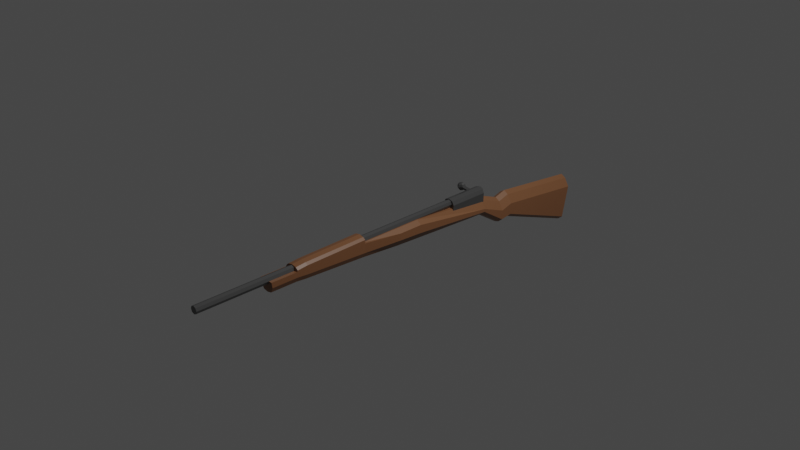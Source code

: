 # Source: Kar95.blend  (saved by Blender 3.1.7; exported with 4.5.12 LTS)
import bpy
from mathutils import Matrix  # noqa: F401  (used for matrix-valued properties, if any)

bpy.ops.wm.read_factory_settings(use_empty=True)
scene = bpy.context.scene
scene.name = 'Scene'

# ---- collections
col_collection = bpy.data.collections.new('Collection'); scene.collection.children.link(col_collection)
col_extras = bpy.data.collections.new('Extras'); col_collection.children.link(col_extras)

# ---- materials (node trees are filled in below, after node groups)
mat_wood = bpy.data.materials.new('Wood')
mat_wood.alpha_threshold = 0.0
mat_wood.use_transparent_shadow = False
mat_wood.line_color = (0.0, 0.0, 0.0, 1.0)
mat_darkmetal = bpy.data.materials.new('DarkMetal')
mat_darkmetal.use_transparent_shadow = False

# ---- material node trees
mat_wood.use_nodes = True; mat_wood.node_tree.nodes.clear()
_N = mat_wood.node_tree.nodes; _L = mat_wood.node_tree.links
n0 = _N.new('ShaderNodeOutputMaterial'); n0.name = 'Material Output'; n0.location = (300, 300)
n1 = _N.new('ShaderNodeBsdfPrincipled'); n1.name = 'Principled BSDF'; n1.location = (10, 300)
n1.distribution = 'GGX'
n1.subsurface_method = 'RANDOM_WALK_SKIN'
n1.inputs[0].default_value = (0.2203, 0.09737, 0.04381, 1.0)
n1.inputs[2].default_value = 0.4
n1.inputs[3].default_value = 1.45
n1.inputs[27].default_value = (0.0, 0.0, 0.0, 1.0)
n1.inputs[28].default_value = 1.0
_L.new(n1.outputs[0], n0.inputs[0])
n0.is_active_output = True
mat_darkmetal.use_nodes = True; mat_darkmetal.node_tree.nodes.clear()
_N = mat_darkmetal.node_tree.nodes; _L = mat_darkmetal.node_tree.links
n0 = _N.new('ShaderNodeBsdfPrincipled'); n0.name = 'Principled BSDF'; n0.location = (10, 300)
n0.distribution = 'GGX'
n0.subsurface_method = 'RANDOM_WALK_SKIN'
n0.inputs[0].default_value = (0.1237, 0.1237, 0.1237, 1.0)
n0.inputs[1].default_value = 0.5827
n0.inputs[2].default_value = 0.3583
n0.inputs[3].default_value = 1.45
n0.inputs[13].default_value = 0.7992
n0.inputs[27].default_value = (0.0, 0.0, 0.0, 1.0)
n0.inputs[28].default_value = 1.0
n1 = _N.new('ShaderNodeOutputMaterial'); n1.name = 'Material Output'; n1.location = (300, 300)
_L.new(n0.outputs[0], n1.inputs[0])
n1.is_active_output = True

# ---- world
world_world = bpy.data.worlds.new('World'); scene.world = world_world
world_world.use_nodes = True; world_world.node_tree.nodes.clear()
_N = world_world.node_tree.nodes; _L = world_world.node_tree.links
n0 = _N.new('ShaderNodeOutputWorld'); n0.name = 'World Output'; n0.location = (300, 300)
n1 = _N.new('ShaderNodeBackground'); n1.name = 'Background'; n1.location = (10, 300)
n1.inputs[0].default_value = (0.05088, 0.05088, 0.05088, 1.0)
_L.new(n1.outputs[0], n0.inputs[0])
n0.is_active_output = True
world_world.color = (0.05088, 0.05088, 0.05088)
world_world.use_sun_shadow = False
world_world.sun_shadow_jitter_overblur = 0.0

# ---- cameras
cam_camera = bpy.data.cameras.new('Camera')
cam_camera.clip_end = 100.0
cam_camera.ortho_scale = 7.314

# ---- lights
light_light = bpy.data.lights.new('Light', 'POINT')
light_light.transmission_factor = 0.0
light_light.energy = 1000.0
light_light.shadow_soft_size = 0.1
light_light.shadow_maximum_resolution = 0.006
light_light.use_absolute_resolution = True

# ---- meshes
me_cube = bpy.data.meshes.new('Cube')
me_cube.from_pydata([(1.0, 1.0, 0.7181), (1.0, 1.0, 0.05958), (1.0, -1.0, 0.7181), (1.0, -1.0, 0.05958), (-1.0, 1.0, 0.7181), (-1.0, 1.0, 0.158), (-1.0, -1.0, 0.7181), (-1.0, -1.0, 0.158), (-9.428, 0.7591, 1.0), (-9.428, 0.7591, 0.4999), (-9.428, -0.7591, 1.0), (-9.428, -0.7591, 0.4999), (-4.255, -0.7591, 0.2461), (-4.255, 0.7591, 0.2461), (-4.255, 0.7591, 1.0), (-4.255, -0.7591, 1.0), (-9.428, 0.7591, 1.191), (-9.428, -0.7591, 1.191), (-4.255, 0.7591, 1.277), (-4.255, -0.7591, 1.277), (-10.33, 0.7591, 1.0), (-10.27, 0.7591, 0.5759), (-10.33, -0.7591, 1.0), (-10.27, -0.7591, 0.5759), (-10.27, 0.7591, 1.115), (-10.27, -0.7591, 1.115), (-12.46, 0.7591, 1.01), (-12.4, 0.7591, 0.5863), (-12.46, -0.7591, 1.01), (-12.4, -0.7591, 0.5863), (7.892, 1.0, -0.2571), (7.892, 1.0, -0.5035), (7.892, -1.0, -0.2571), (7.892, -1.0, -0.5035), (9.984, 1.0, -1.078), (9.984, 1.0, -1.844), (9.984, -1.0, -1.078), (9.984, -1.0, -1.844), (10.96, 1.0, -0.7767), (10.96, 1.0, -1.693), (10.96, -1.0, -0.7767), (10.96, -1.0, -1.693), (18.16, 1.0, -1.551), (17.61, 1.0, -4.146), (18.16, -1.0, -1.551), (17.61, -1.0, -4.146), (-1.0, 0.0, -0.4092), (1.0, 0.0, 1.0), (-1.0, 0.0, 1.0), (1.0, 0.0, -0.5077), (-9.428, 0.0, 0.004276), (-4.255, 0.0, 1.0), (-4.255, 0.0, -0.2495), (-9.428, 0.0, 1.437), (-4.255, 0.0, 1.523), (-10.27, 0.0, 0.08025), (-10.33, 0.0, 1.0), (-10.27, 0.0, 1.361), (-12.4, 0.0, 0.09068), (-12.46, 0.0, 1.01), (7.892, 1.192e-07, 0.6445), (7.892, 5.96e-08, -0.9453), (9.984, 1.192e-07, -0.176), (9.984, 5.96e-08, -2.285), (10.96, 1.192e-07, 0.1248), (10.96, 5.96e-08, -2.135), (18.16, 3.576e-07, -0.6496), (17.61, 4.768e-07, -4.588), (-1.0, -0.5, -0.4092), (1.0, -0.5, 1.0), (-9.428, -0.5, 0.09283), (-4.255, -0.5, 1.0), (-4.255, -0.5, 1.434), (-10.27, -0.5, 0.1688), (-12.4, -0.5, 0.1792), (7.892, -0.5, 0.4095), (9.984, -0.5, -0.411), (10.96, -0.5, -0.1102), (18.16, -0.5, -0.8846), (-1.0, -0.5, 1.0), (1.0, -0.5, -0.5077), (-4.255, -0.5, -0.161), (-9.428, -0.5, 1.348), (-10.33, -0.5, 1.0), (-10.27, -0.5, 1.272), (-12.46, -0.5, 1.01), (7.892, -0.5, -0.8263), (9.984, -0.5, -2.166), (10.96, -0.5, -2.016), (17.61, -0.5, -4.469), (-1.0, 0.5, 1.0), (1.0, 0.5, -0.5077), (-4.255, 0.5, -0.161), (-9.428, 0.5, 1.348), (-10.33, 0.5, 1.0), (-10.27, 0.5, 1.272), (-12.46, 0.5, 1.01), (7.892, 0.5, -0.8263), (9.984, 0.5, -2.166), (10.96, 0.5, -2.016), (17.61, 0.5, -4.469), (-1.0, 0.5, -0.4092), (1.0, 0.5, 1.0), (-9.428, 0.5, 0.09283), (-4.255, 0.5, 1.0), (-4.255, 0.5, 1.434), (-10.27, 0.5, 0.1688), (-12.4, 0.5, 0.1792), (7.892, 0.5, 0.4095), (9.984, 0.5, -0.411), (10.96, 0.5, -0.1102), (18.16, 0.5, -0.8846)], [], [(69, 79, 6, 2), (3, 2, 6, 7), (81, 12, 11, 70), (68, 80, 3, 7), (91, 1, 31, 97), (5, 4, 0, 1), (70, 11, 23, 73), (14, 8, 16, 18), (14, 13, 9, 8), (12, 15, 10, 11), (7, 6, 15, 12), (4, 5, 13, 14), (90, 4, 14, 104), (68, 7, 12, 81), (105, 18, 16, 93), (10, 15, 19, 17), (8, 9, 21, 20), (104, 14, 18, 105), (20, 21, 27, 26), (83, 22, 25, 84), (16, 8, 20, 24), (93, 16, 24, 95), (10, 17, 25, 22), (11, 10, 22, 23), (107, 96, 26, 27), (73, 23, 29, 74), (94, 20, 26, 96), (23, 22, 28, 29), (75, 32, 36, 76), (69, 2, 32, 75), (2, 3, 33, 32), (1, 0, 30, 31), (76, 36, 40, 77), (31, 30, 34, 35), (97, 31, 35, 98), (32, 33, 37, 36), (99, 39, 43, 100), (35, 34, 38, 39), (98, 35, 39, 99), (36, 37, 41, 40), (89, 78, 44, 45), (40, 41, 45, 44), (77, 40, 44, 78), (39, 38, 42, 43), (110, 64, 66, 111), (100, 111, 66, 67), (87, 63, 65, 88), (88, 65, 67, 89), (86, 61, 63, 87), (109, 62, 64, 110), (102, 47, 60, 108), (108, 60, 62, 109), (83, 56, 59, 85), (106, 55, 58, 107), (74, 85, 59, 58), (82, 53, 57, 84), (94, 56, 57, 95), (71, 51, 54, 72), (72, 54, 53, 82), (101, 46, 52, 92), (79, 48, 51, 71), (103, 50, 55, 106), (80, 49, 61, 86), (101, 91, 49, 46), (92, 52, 50, 103), (102, 90, 48, 47), (3, 80, 86, 33), (6, 79, 71, 15), (19, 72, 82, 17), (15, 71, 72, 19), (17, 82, 84, 25), (29, 28, 85, 74), (22, 83, 85, 28), (33, 86, 87, 37), (41, 88, 89, 45), (37, 87, 88, 41), (64, 77, 78, 66), (67, 66, 78, 89), (62, 76, 77, 64), (47, 69, 75, 60), (60, 75, 76, 62), (55, 73, 74, 58), (56, 83, 84, 57), (46, 68, 81, 52), (50, 70, 73, 55), (46, 49, 80, 68), (52, 81, 70, 50), (47, 48, 79, 69), (0, 4, 90, 102), (13, 92, 103, 9), (5, 1, 91, 101), (9, 103, 106, 21), (5, 101, 92, 13), (20, 94, 95, 24), (21, 106, 107, 27), (30, 108, 109, 34), (0, 102, 108, 30), (34, 109, 110, 38), (43, 42, 111, 100), (38, 110, 111, 42), (63, 98, 99, 65), (65, 99, 100, 67), (61, 97, 98, 63), (56, 94, 96, 59), (58, 59, 96, 107), (53, 93, 95, 57), (51, 104, 105, 54), (54, 105, 93, 53), (48, 90, 104, 51), (49, 91, 97, 61)])
_uv = me_cube.uv_layers.new(name='UVMap')
_uv.uv.foreach_set('vector', [0.625, 0.6875, 0.875, 0.6875, 0.875, 0.75, 0.625, 0.75, 0.375, 0.75, 0.625, 0.75, 0.625, 1.0, 0.375, 1.0, 0.125, 0.6875, 0.125, 0.75, 0.125, 0.75, 0.125, 0.6875, 0.125, 0.6875, 0.375, 0.6875, 0.375, 0.75, 0.125, 0.75, 0.375, 0.5625, 0.375, 0.5, 0.375, 0.5, 0.375, 0.5625, 0.375, 0.25, 0.625, 0.25, 0.625, 0.5, 0.375, 0.5, 0.125, 0.6875, 0.125, 0.75, 0.125, 0.75, 0.125, 0.6875, 0.625, 0.25, 0.625, 0.25, 0.625, 0.25, 0.625, 0.25, 0.625, 0.25, 0.375, 0.25, 0.375, 0.25, 0.625, 0.25, 0.375, 1.0, 0.625, 1.0, 0.625, 1.0, 0.375, 1.0, 0.375, 1.0, 0.625, 1.0, 0.625, 1.0, 0.375, 1.0, 0.625, 0.25, 0.375, 0.25, 0.375, 0.25, 0.625, 0.25, 0.875, 0.5625, 0.875, 0.5, 0.875, 0.5, 0.875, 0.5625, 0.125, 0.6875, 0.125, 0.75, 0.125, 0.75, 0.125, 0.6875, 0.875, 0.5625, 0.875, 0.5, 0.875, 0.5, 0.875, 0.5625, 0.625, 1.0, 0.625, 1.0, 0.625, 1.0, 0.625, 1.0, 0.625, 0.25, 0.375, 0.25, 0.375, 0.25, 0.625, 0.25, 0.875, 0.5625, 0.875, 0.5, 0.875, 0.5, 0.875, 0.5625, 0.625, 0.25, 0.375, 0.25, 0.375, 0.25, 0.625, 0.25, 0.625, 0.0625, 0.625, 0.0, 0.625, 0.0, 0.625, 0.0625, 0.625, 0.25, 0.625, 0.25, 0.625, 0.25, 0.625, 0.25, 0.875, 0.5625, 0.875, 0.5, 0.875, 0.5, 0.875, 0.5625, 0.625, 1.0, 0.625, 1.0, 0.625, 1.0, 0.625, 1.0, 0.375, 1.0, 0.625, 1.0, 0.625, 1.0, 0.375, 1.0, 0.375, 0.1875, 0.625, 0.1875, 0.625, 0.25, 0.375, 0.25, 0.125, 0.6875, 0.125, 0.75, 0.125, 0.75, 0.125, 0.6875, 0.625, 0.1875, 0.625, 0.25, 0.625, 0.25, 0.625, 0.1875, 0.375, 1.0, 0.625, 1.0, 0.625, 1.0, 0.375, 1.0, 0.625, 0.6875, 0.625, 0.75, 0.625, 0.75, 0.625, 0.6875, 0.625, 0.6875, 0.625, 0.75, 0.625, 0.75, 0.625, 0.6875, 0.625, 0.75, 0.375, 0.75, 0.375, 0.75, 0.625, 0.75, 0.375, 0.5, 0.625, 0.5, 0.625, 0.5, 0.375, 0.5, 0.625, 0.6875, 0.625, 0.75, 0.625, 0.75, 0.625, 0.6875, 0.375, 0.5, 0.625, 0.5, 0.625, 0.5, 0.375, 0.5, 0.375, 0.5625, 0.375, 0.5, 0.375, 0.5, 0.375, 0.5625, 0.625, 0.75, 0.375, 0.75, 0.375, 0.75, 0.625, 0.75, 0.375, 0.5625, 0.375, 0.5, 0.375, 0.5, 0.375, 0.5625, 0.375, 0.5, 0.625, 0.5, 0.625, 0.5, 0.375, 0.5, 0.375, 0.5625, 0.375, 0.5, 0.375, 0.5, 0.375, 0.5625, 0.625, 0.75, 0.375, 0.75, 0.375, 0.75, 0.625, 0.75, 0.375, 0.6875, 0.625, 0.6875, 0.625, 0.75, 0.375, 0.75, 0.625, 0.75, 0.375, 0.75, 0.375, 0.75, 0.625, 0.75, 0.625, 0.6875, 0.625, 0.75, 0.625, 0.75, 0.625, 0.6875, 0.375, 0.5, 0.625, 0.5, 0.625, 0.5, 0.375, 0.5, 0.625, 0.5625, 0.625, 0.625, 0.625, 0.625, 0.625, 0.5625, 0.375, 0.5625, 0.625, 0.5625, 0.625, 0.625, 0.375, 0.625, 0.375, 0.6875, 0.375, 0.625, 0.375, 0.625, 0.375, 0.6875, 0.375, 0.6875, 0.375, 0.625, 0.375, 0.625, 0.375, 0.6875, 0.375, 0.6875, 0.375, 0.625, 0.375, 0.625, 0.375, 0.6875, 0.625, 0.5625, 0.625, 0.625, 0.625, 0.625, 0.625, 0.5625, 0.625, 0.5625, 0.625, 0.625, 0.625, 0.625, 0.625, 0.5625, 0.625, 0.5625, 0.625, 0.625, 0.625, 0.625, 0.625, 0.5625, 0.625, 0.0625, 0.625, 0.125, 0.625, 0.125, 0.625, 0.0625, 0.125, 0.5625, 0.125, 0.625, 0.125, 0.625, 0.125, 0.5625, 0.375, 0.0625, 0.625, 0.0625, 0.625, 0.125, 0.375, 0.125, 0.875, 0.6875, 0.875, 0.625, 0.875, 0.625, 0.875, 0.6875, 0.625, 0.1875, 0.625, 0.125, 0.625, 0.125, 0.625, 0.1875, 0.875, 0.6875, 0.875, 0.625, 0.875, 0.625, 0.875, 0.6875, 0.875, 0.6875, 0.875, 0.625, 0.875, 0.625, 0.875, 0.6875, 0.125, 0.5625, 0.125, 0.625, 0.125, 0.625, 0.125, 0.5625, 0.875, 0.6875, 0.875, 0.625, 0.875, 0.625, 0.875, 0.6875, 0.125, 0.5625, 0.125, 0.625, 0.125, 0.625, 0.125, 0.5625, 0.375, 0.6875, 0.375, 0.625, 0.375, 0.625, 0.375, 0.6875, 0.125, 0.5625, 0.375, 0.5625, 0.375, 0.625, 0.125, 0.625, 0.125, 0.5625, 0.125, 0.625, 0.125, 0.625, 0.125, 0.5625, 0.625, 0.5625, 0.875, 0.5625, 0.875, 0.625, 0.625, 0.625, 0.375, 0.75, 0.375, 0.6875, 0.375, 0.6875, 0.375, 0.75, 0.875, 0.75, 0.875, 0.6875, 0.875, 0.6875, 0.875, 0.75, 0.875, 0.75, 0.875, 0.6875, 0.875, 0.6875, 0.875, 0.75, 0.875, 0.75, 0.875, 0.6875, 0.875, 0.6875, 0.875, 0.75, 0.875, 0.75, 0.875, 0.6875, 0.875, 0.6875, 0.875, 0.75, 0.375, 0.0, 0.625, 0.0, 0.625, 0.0625, 0.375, 0.0625, 0.625, 0.0, 0.625, 0.0625, 0.625, 0.0625, 0.625, 0.0, 0.375, 0.75, 0.375, 0.6875, 0.375, 0.6875, 0.375, 0.75, 0.375, 0.75, 0.375, 0.6875, 0.375, 0.6875, 0.375, 0.75, 0.375, 0.75, 0.375, 0.6875, 0.375, 0.6875, 0.375, 0.75, 0.625, 0.625, 0.625, 0.6875, 0.625, 0.6875, 0.625, 0.625, 0.375, 0.625, 0.625, 0.625, 0.625, 0.6875, 0.375, 0.6875, 0.625, 0.625, 0.625, 0.6875, 0.625, 0.6875, 0.625, 0.625, 0.625, 0.625, 0.625, 0.6875, 0.625, 0.6875, 0.625, 0.625, 0.625, 0.625, 0.625, 0.6875, 0.625, 0.6875, 0.625, 0.625, 0.125, 0.625, 0.125, 0.6875, 0.125, 0.6875, 0.125, 0.625, 0.625, 0.125, 0.625, 0.0625, 0.625, 0.0625, 0.625, 0.125, 0.125, 0.625, 0.125, 0.6875, 0.125, 0.6875, 0.125, 0.625, 0.125, 0.625, 0.125, 0.6875, 0.125, 0.6875, 0.125, 0.625, 0.125, 0.625, 0.375, 0.625, 0.375, 0.6875, 0.125, 0.6875, 0.125, 0.625, 0.125, 0.6875, 0.125, 0.6875, 0.125, 0.625, 0.625, 0.625, 0.875, 0.625, 0.875, 0.6875, 0.625, 0.6875, 0.625, 0.5, 0.875, 0.5, 0.875, 0.5625, 0.625, 0.5625, 0.125, 0.5, 0.125, 0.5625, 0.125, 0.5625, 0.125, 0.5, 0.125, 0.5, 0.375, 0.5, 0.375, 0.5625, 0.125, 0.5625, 0.125, 0.5, 0.125, 0.5625, 0.125, 0.5625, 0.125, 0.5, 0.125, 0.5, 0.125, 0.5625, 0.125, 0.5625, 0.125, 0.5, 0.625, 0.25, 0.625, 0.1875, 0.625, 0.1875, 0.625, 0.25, 0.125, 0.5, 0.125, 0.5625, 0.125, 0.5625, 0.125, 0.5, 0.625, 0.5, 0.625, 0.5625, 0.625, 0.5625, 0.625, 0.5, 0.625, 0.5, 0.625, 0.5625, 0.625, 0.5625, 0.625, 0.5, 0.625, 0.5, 0.625, 0.5625, 0.625, 0.5625, 0.625, 0.5, 0.375, 0.5, 0.625, 0.5, 0.625, 0.5625, 0.375, 0.5625, 0.625, 0.5, 0.625, 0.5625, 0.625, 0.5625, 0.625, 0.5, 0.375, 0.625, 0.375, 0.5625, 0.375, 0.5625, 0.375, 0.625, 0.375, 0.625, 0.375, 0.5625, 0.375, 0.5625, 0.375, 0.625, 0.375, 0.625, 0.375, 0.5625, 0.375, 0.5625, 0.375, 0.625, 0.625, 0.125, 0.625, 0.1875, 0.625, 0.1875, 0.625, 0.125, 0.375, 0.125, 0.625, 0.125, 0.625, 0.1875, 0.375, 0.1875, 0.875, 0.625, 0.875, 0.5625, 0.875, 0.5625, 0.875, 0.625, 0.875, 0.625, 0.875, 0.5625, 0.875, 0.5625, 0.875, 0.625, 0.875, 0.625, 0.875, 0.5625, 0.875, 0.5625, 0.875, 0.625, 0.875, 0.625, 0.875, 0.5625, 0.875, 0.5625, 0.875, 0.625, 0.375, 0.625, 0.375, 0.5625, 0.375, 0.5625, 0.375, 0.625])
me_cube.materials.append(mat_wood)
me_cube.use_remesh_preserve_volume = False
me_cube.use_remesh_preserve_attributes = False
me_cube.use_mirror_vertex_groups = False
me_cube.update()
me_cylinder = bpy.data.meshes.new('Cylinder')
me_cylinder.from_pydata([(-5.247e-08, 1.0, -0.9839), (0.0, 1.0, 1.0), (0.7071, 0.7071, -0.9839), (0.7071, 0.7071, 1.0), (1.0, -4.371e-08, -0.9839), (1.0, -4.371e-08, 1.0), (0.7071, -0.7071, -0.9839), (0.7071, -0.7071, 1.0), (-1.399e-07, -1.0, -0.9839), (-8.742e-08, -1.0, 1.0), (-0.7071, -0.7071, -0.9839), (-0.7071, -0.7071, 1.0), (-1.0, 1.192e-08, -0.9839), (-1.0, 1.192e-08, 1.0), (-0.7071, 0.7071, -0.9839), (-0.7071, 0.7071, 1.0)], [], [(0, 1, 3, 2), (2, 3, 5, 4), (4, 5, 7, 6), (6, 7, 9, 8), (8, 9, 11, 10), (10, 11, 13, 12), (3, 1, 15, 13, 11, 9, 7, 5), (12, 13, 15, 14), (14, 15, 1, 0), (0, 2, 4, 6, 8, 10, 12, 14)])
_uv = me_cylinder.uv_layers.new(name='UVMap')
_uv.uv.foreach_set('vector', [1.0, 0.5, 1.0, 1.0, 0.875, 1.0, 0.875, 0.5, 0.875, 0.5, 0.875, 1.0, 0.75, 1.0, 0.75, 0.5, 0.75, 0.5, 0.75, 1.0, 0.625, 1.0, 0.625, 0.5, 0.625, 0.5, 0.625, 1.0, 0.5, 1.0, 0.5, 0.5, 0.5, 0.5, 0.5, 1.0, 0.375, 1.0, 0.375, 0.5, 0.375, 0.5, 0.375, 1.0, 0.25, 1.0, 0.25, 0.5, 0.4197, 0.4197, 0.25, 0.49, 0.08029, 0.4197, 0.01, 0.25, 0.08029, 0.08029, 0.25, 0.01, 0.4197, 0.08029, 0.49, 0.25, 0.25, 0.5, 0.25, 1.0, 0.125, 1.0, 0.125, 0.5, 0.125, 0.5, 0.125, 1.0, 0.0, 1.0, 0.0, 0.5, 0.75, 0.49, 0.9197, 0.4197, 0.99, 0.25, 0.9197, 0.08029, 0.75, 0.01, 0.5803, 0.08029, 0.51, 0.25, 0.5803, 0.4197])
me_cylinder.materials.append(mat_darkmetal)
me_cylinder.use_remesh_fix_poles = True
me_cylinder.use_remesh_preserve_attributes = False
me_cylinder.update()
me_cylinder_001 = bpy.data.meshes.new('Cylinder.001')
me_cylinder_001.from_pydata([(0.0, 1.0, -1.0), (0.0, 1.0, 1.0), (0.7071, 0.7071, -1.0), (0.7071, 0.7071, 1.0), (1.0, -4.371e-08, -1.0), (1.0, -4.371e-08, 1.0), (0.7071, -0.7071, -1.0), (0.7071, -0.7071, 1.0), (-8.742e-08, -1.0, -1.0), (-8.742e-08, -1.0, 1.0), (-1.99, -0.9551, -1.0), (-1.095, -0.9551, 1.0), (-1.525, 1.192e-08, -1.0), (-1.0, 1.192e-08, 1.0), (-1.99, 0.9551, -1.0), (-0.9496, 0.9551, 1.0)], [], [(0, 1, 3, 2), (2, 3, 5, 4), (4, 5, 7, 6), (6, 7, 9, 8), (8, 9, 11, 10), (10, 11, 13, 12), (3, 1, 15, 13, 11, 9, 7, 5), (12, 13, 15, 14), (14, 15, 1, 0), (0, 2, 4, 6, 8, 10, 12, 14)])
_uv = me_cylinder_001.uv_layers.new(name='UVMap')
_uv.uv.foreach_set('vector', [1.0, 0.5, 1.0, 1.0, 0.875, 1.0, 0.875, 0.5, 0.875, 0.5, 0.875, 1.0, 0.75, 1.0, 0.75, 0.5, 0.75, 0.5, 0.75, 1.0, 0.625, 1.0, 0.625, 0.5, 0.625, 0.5, 0.625, 1.0, 0.5, 1.0, 0.5, 0.5, 0.5, 0.5, 0.5, 1.0, 0.375, 1.0, 0.375, 0.5, 0.375, 0.5, 0.375, 1.0, 0.25, 1.0, 0.25, 0.5, 0.4197, 0.4197, 0.25, 0.49, 0.08029, 0.4197, 0.01, 0.25, 0.08029, 0.08029, 0.25, 0.01, 0.4197, 0.08029, 0.49, 0.25, 0.25, 0.5, 0.25, 1.0, 0.125, 1.0, 0.125, 0.5, 0.125, 0.5, 0.125, 1.0, 0.0, 1.0, 0.0, 0.5, 0.75, 0.49, 0.9197, 0.4197, 0.99, 0.25, 0.9197, 0.08029, 0.75, 0.01, 0.5803, 0.08029, 0.51, 0.25, 0.5803, 0.4197])
me_cylinder_001.materials.append(mat_darkmetal)
me_cylinder_001.use_remesh_fix_poles = True
me_cylinder_001.use_remesh_preserve_attributes = False
me_cylinder_001.update()
me_sphere = bpy.data.meshes.new('Sphere')
me_sphere.from_pydata([(-0.5, -3.099e-06, 0.866), (-0.866, -3.159e-06, 0.5), (-1.0, -3.099e-06, -4.371e-08), (-0.866, -3.159e-06, -0.5), (-0.5, -3.099e-06, -0.866), (-0.25, 0.433, 0.866), (-0.433, 0.75, 0.5), (-0.5, 0.866, -4.371e-08), (-0.433, 0.75, -0.5), (-0.25, 0.433, -0.866), (0.25, 0.433, 0.866), (0.433, 0.75, 0.5), (0.5, 0.866, -4.371e-08), (0.433, 0.75, -0.5), (0.25, 0.433, -0.866), (0.5, -3.129e-06, 0.866), (0.866, -3.219e-06, 0.5), (1.0, -3.219e-06, -4.371e-08), (0.866, -3.159e-06, -0.5), (0.5, -3.189e-06, -0.866), (8.027e-07, -3.099e-06, -1.0), (8.464e-07, -3.175e-06, 1.0), (0.25, -0.433, 0.866), (0.433, -0.75, 0.5), (0.5, -0.866, -4.371e-08), (0.433, -0.75, -0.5), (0.25, -0.433, -0.866), (-0.25, -0.433, 0.866), (-0.433, -0.75, 0.5), (-0.5, -0.866, -4.371e-08), (-0.433, -0.75, -0.5), (-0.25, -0.433, -0.866), (0.5, -3.356, -0.5777), (0.433, -3.24, -1.078), (-0.5, -3.356, -0.5777), (-0.433, -3.24, -1.078)], [], [(1, 0, 5, 6), (4, 3, 8, 9), (2, 1, 6, 7), (0, 21, 5), (20, 4, 9), (3, 2, 7, 8), (9, 8, 13, 14), (7, 6, 11, 12), (5, 21, 10), (20, 9, 14), (8, 7, 12, 13), (6, 5, 10, 11), (14, 13, 18, 19), (12, 11, 16, 17), (10, 21, 15), (20, 14, 19), (13, 12, 17, 18), (11, 10, 15, 16), (17, 16, 23, 24), (15, 21, 22), (20, 19, 26), (18, 17, 24, 25), (16, 15, 22, 23), (19, 18, 25, 26), (22, 21, 27), (20, 26, 31), (30, 25, 33, 35), (23, 22, 27, 28), (26, 25, 30, 31), (24, 23, 28, 29), (20, 31, 4), (30, 29, 2, 3), (28, 27, 0, 1), (31, 30, 3, 4), (29, 28, 1, 2), (27, 21, 0), (33, 32, 34, 35), (25, 24, 32, 33), (29, 30, 35, 34), (24, 29, 34, 32)])
_uv = me_sphere.uv_layers.new(name='UVMap')
_uv.uv.foreach_set('vector', [0.6667, 0.6667, 0.6667, 0.8333, 0.5, 0.8333, 0.5, 0.6667, 0.6667, 0.1667, 0.6667, 0.3333, 0.5, 0.3333, 0.5, 0.1667, 0.6667, 0.5, 0.6667, 0.6667, 0.5, 0.6667, 0.5, 0.5, 0.6667, 0.8333, 0.5833, 1.0, 0.5, 0.8333, 0.5833, 0.0, 0.6667, 0.1667, 0.5, 0.1667, 0.6667, 0.3333, 0.6667, 0.5, 0.5, 0.5, 0.5, 0.3333, 0.5, 0.1667, 0.5, 0.3333, 0.3333, 0.3333, 0.3333, 0.1667, 0.5, 0.5, 0.5, 0.6667, 0.3333, 0.6667, 0.3333, 0.5, 0.5, 0.8333, 0.4167, 1.0, 0.3333, 0.8333, 0.4167, 0.0, 0.5, 0.1667, 0.3333, 0.1667, 0.5, 0.3333, 0.5, 0.5, 0.3333, 0.5, 0.3333, 0.3333, 0.5, 0.6667, 0.5, 0.8333, 0.3333, 0.8333, 0.3333, 0.6667, 0.3333, 0.1667, 0.3333, 0.3333, 0.1667, 0.3333, 0.1667, 0.1667, 0.3333, 0.5, 0.3333, 0.6667, 0.1667, 0.6667, 0.1667, 0.5, 0.3333, 0.8333, 0.25, 1.0, 0.1667, 0.8333, 0.25, 0.0, 0.3333, 0.1667, 0.1667, 0.1667, 0.3333, 0.3333, 0.3333, 0.5, 0.1667, 0.5, 0.1667, 0.3333, 0.3333, 0.6667, 0.3333, 0.8333, 0.1667, 0.8333, 0.1667, 0.6667, 0.1667, 0.5, 0.1667, 0.6667, 0.0, 0.6667, 0.0, 0.5, 0.1667, 0.8333, 0.08333, 1.0, 2.98e-08, 0.8333, 0.08333, 0.0, 0.1667, 0.1667, 0.0, 0.1667, 0.1667, 0.3333, 0.1667, 0.5, 0.0, 0.5, 0.0, 0.3333, 0.1667, 0.6667, 0.1667, 0.8333, 2.98e-08, 0.8333, 0.0, 0.6667, 0.1667, 0.1667, 0.1667, 0.3333, 0.0, 0.3333, 0.0, 0.1667, 1.0, 0.8333, 0.9167, 1.0, 0.8333, 0.8333, 0.9167, 0.0, 1.0, 0.1667, 0.8333, 0.1667, 0.8333, 0.3333, 1.0, 0.3333, 1.0, 0.3333, 0.8333, 0.3333, 1.0, 0.6667, 1.0, 0.8333, 0.8333, 0.8333, 0.8333, 0.6667, 1.0, 0.1667, 1.0, 0.3333, 0.8333, 0.3333, 0.8333, 0.1667, 1.0, 0.5, 1.0, 0.6667, 0.8333, 0.6667, 0.8333, 0.5, 0.75, 0.0, 0.8333, 0.1667, 0.6667, 0.1667, 0.8333, 0.3333, 0.8333, 0.5, 0.6667, 0.5, 0.6667, 0.3333, 0.8333, 0.6667, 0.8333, 0.8333, 0.6667, 0.8333, 0.6667, 0.6667, 0.8333, 0.1667, 0.8333, 0.3333, 0.6667, 0.3333, 0.6667, 0.1667, 0.8333, 0.5, 0.8333, 0.6667, 0.6667, 0.6667, 0.6667, 0.5, 0.8333, 0.8333, 0.75, 1.0, 0.6667, 0.8333, 1.0, 0.3333, 1.0, 0.5, 0.8333, 0.5, 0.8333, 0.3333, 0.0, 0.3333, 0.0, 0.5, 0.0, 0.5, 0.0, 0.3333, 0.8333, 0.5, 0.8333, 0.3333, 0.8333, 0.3333, 0.8333, 0.5, 1.0, 0.5, 0.8333, 0.5, 0.8333, 0.5, 1.0, 0.5])
me_sphere.materials.append(mat_darkmetal)
me_sphere.use_remesh_fix_poles = True
me_sphere.use_remesh_preserve_attributes = False
me_sphere.update()

# ---- objects
ob_stock = bpy.data.objects.new('Stock', me_cube)
ob_barrel = bpy.data.objects.new('Barrel', me_cylinder)
ob_reciver = bpy.data.objects.new('Reciver', me_cylinder_001)
ob_camera = bpy.data.objects.new('Camera', cam_camera)
ob_empty = bpy.data.objects.new('Empty', None)
ob_light = bpy.data.objects.new('Light', light_light)
ob_sphere = bpy.data.objects.new('Sphere', me_sphere)

# ---- transforms, parenting, visibility, modifiers, constraints
ob_stock.location = (0.3324, -0.2548, 0.03165)
ob_stock.rotation_euler = (0.0, -0.0, 1.571)
ob_stock.scale = (0.1339, 0.1038, 0.1339)
ob_stock.lock_rotations_4d = False
ob_stock.empty_display_type = 'ARROWS'
ob_stock.lineart.crease_threshold = 0.0
ob_barrel.location = (0.3324, -0.9066, 0.1671)
ob_barrel.rotation_euler = (1.571, -1.571, 0.0)
ob_barrel.scale = (0.04118, 0.04118, 1.774)
ob_reciver.location = (0.3324, 0.5975, 0.1609)
ob_reciver.rotation_euler = (1.571, -1.571, 0.0)
ob_reciver.scale = (0.05512, 0.0666, 0.2229)
ob_camera.location = (7.359, -6.926, 4.958)
ob_camera.rotation_euler = (1.109, 0.0, 0.8149)
ob_camera.lock_rotations_4d = False
ob_camera.empty_display_type = 'ARROWS'
ob_camera.color = (0.0, 0.0, 0.0, 0.0)
ob_camera.display_type = 'WIRE'
ob_camera.lineart.crease_threshold = 0.0
ob_empty.location = (0.0, 0.0, 0.4505)
ob_empty.rotation_euler = (1.571, 0.045, 0.0)
ob_empty.empty_display_type = 'IMAGE'
ob_empty.empty_display_size = 5.0
ob_light.location = (4.076, 1.005, 5.904)
ob_light.rotation_euler = (0.6503, 0.05522, 1.866)
ob_light.lock_rotations_4d = False
ob_light.empty_display_type = 'ARROWS'
ob_light.color = (0.0, 0.0, 0.0, 0.0)
ob_light.lineart.crease_threshold = 0.0
ob_sphere.location = (0.1771, 0.7191, 0.1969)
ob_sphere.rotation_euler = (-0.1401, -0.0002759, 1.539)
ob_sphere.scale = (0.04469, 0.04469, 0.04469)

# ---- collection membership
col_collection.objects.link(ob_stock)
col_collection.objects.link(ob_barrel)
col_collection.objects.link(ob_reciver)
col_extras.objects.link(ob_camera)
col_extras.objects.link(ob_empty)
col_extras.objects.link(ob_light)
col_extras.objects.link(ob_sphere)

# ---- scene / render settings (as saved in the file)
scene.camera = ob_camera
scene.frame_start = 1; scene.frame_end = 250; scene.frame_set(1)
scene.render.engine = 'BLENDER_EEVEE_NEXT'
scene.cycles.sampling_pattern = 'TABULATED_SOBOL'
scene.cycles.use_light_tree = False
scene.view_settings.view_transform = 'Filmic'
bpy.context.view_layer.update()
